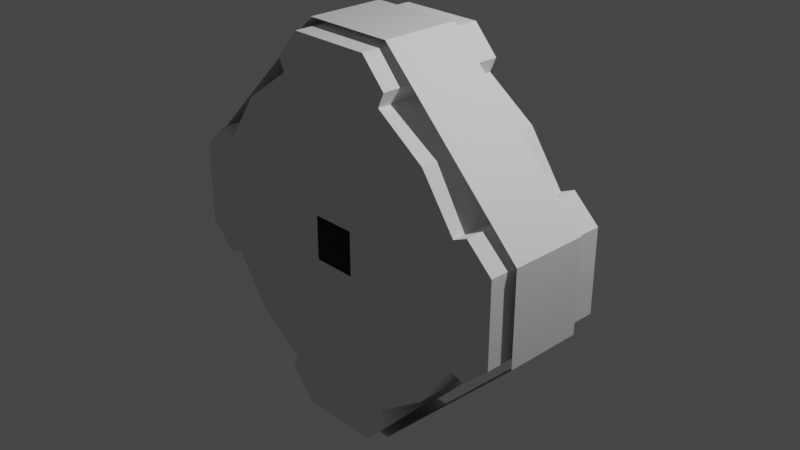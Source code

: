 # Source: base_HDU_hab_IVA.blend  (saved by Blender 3.1.7; exported with 4.5.12 LTS)
import bpy
from mathutils import Matrix  # noqa: F401  (used for matrix-valued properties, if any)

bpy.ops.wm.read_factory_settings(use_empty=True)
scene = bpy.context.scene
scene.name = 'Scene'

# ---- collections
col_collection = bpy.data.collections.new('Collection'); scene.collection.children.link(col_collection)

# ---- materials (node trees are filled in below, after node groups)
mat_material = bpy.data.materials.new('Material')
mat_material.use_transparent_shadow = False

# ---- material node trees
mat_material.use_nodes = True; mat_material.node_tree.nodes.clear()
_N = mat_material.node_tree.nodes; _L = mat_material.node_tree.links
n0 = _N.new('ShaderNodeBsdfPrincipled'); n0.name = 'Principled BSDF'; n0.location = (10, 300)
n0.distribution = 'GGX'
n0.subsurface_method = 'RANDOM_WALK_SKIN'
n0.inputs[3].default_value = 1.45
n0.inputs[27].default_value = (0.0, 0.0, 0.0, 1.0)
n0.inputs[28].default_value = 1.0
n1 = _N.new('ShaderNodeOutputMaterial'); n1.name = 'Material Output'; n1.location = (300, 300)
_L.new(n0.outputs[0], n1.inputs[0])
n1.is_active_output = True

# ---- world
world_world = bpy.data.worlds.new('World'); scene.world = world_world
world_world.use_nodes = True; world_world.node_tree.nodes.clear()
_N = world_world.node_tree.nodes; _L = world_world.node_tree.links
n0 = _N.new('ShaderNodeOutputWorld'); n0.name = 'World Output'; n0.location = (300, 300)
n1 = _N.new('ShaderNodeBackground'); n1.name = 'Background'; n1.location = (10, 300)
n1.inputs[0].default_value = (0.05088, 0.05088, 0.05088, 1.0)
_L.new(n1.outputs[0], n0.inputs[0])
n0.is_active_output = True
world_world.color = (0.05088, 0.05088, 0.05088)
world_world.use_sun_shadow = False
world_world.sun_shadow_jitter_overblur = 0.0

# ---- cameras
cam_camera = bpy.data.cameras.new('Camera')
cam_camera.clip_end = 100.0
cam_camera.ortho_scale = 7.314

# ---- lights
light_light = bpy.data.lights.new('Light', 'POINT')
light_light.transmission_factor = 0.0
light_light.energy = 1000.0
light_light.shadow_soft_size = 0.1
light_light.shadow_maximum_resolution = 0.006
light_light.use_absolute_resolution = True

# ---- meshes
me_shellcollider_collider = bpy.data.meshes.new('shellCollider.collider')
me_shellcollider_collider.from_pydata([(0.3884, 0.5553, 1.705), (0.658, 0.5553, 1.588), (0.658, -0.867, 1.588), (0.3884, -0.867, 1.705), (1.588, -0.867, -0.658), (1.205, 0.5553, 1.205), (1.205, -0.867, 1.205), (1.705, 0.5553, 0.3883), (0.5977, 0.5553, 1.133e-09), (1.705, 0.5553, -0.3883), (1.588, 0.5553, 0.658), (1.588, -0.867, 0.658), (0.3884, 0.5553, 1.705), (1.705, -0.867, 0.3883), (0.658, 0.5553, 1.588), (1.705, -0.867, -0.3883), (1.588, 0.5553, -0.658), (1.588, -0.867, -0.658), (1.205, 0.5553, -1.205), (1.205, -0.867, -1.205), (0.4227, 0.5553, -0.4227), (0.658, 0.5553, -1.588), (0.658, -0.867, -1.588), (0.3884, 0.5553, -1.705), (0.658, -0.867, 1.588), (0.3884, -0.867, -1.705), (-0.3884, 0.5553, -1.705), (-0.3884, -0.867, -1.705), (0.3884, -0.867, 1.705), (-0.658, 0.5553, -1.588), (-0.658, -0.867, -1.588), (-1.205, 0.5553, -1.205), (-1.205, -0.867, -1.205), (-2.997e-09, 0.5553, 0.5977), (0.4227, 0.5553, 0.4227), (-1.588, 0.5553, -0.658), (-1.588, -0.867, -0.658), (-1.705, 0.5553, -0.3883), (-1.705, -0.867, -0.3883), (1.588, 0.5553, 0.658), (-1.705, -0.867, 0.3883), (1.588, -0.867, 0.658), (-1.705, 0.5553, 0.3883), (-1.588, 0.5553, 0.658), (-1.588, -0.867, 0.658), (-1.205, 0.5553, 1.205), (-1.205, -0.867, 1.205), (-0.658, 0.5553, 1.588), (-0.658, -0.867, 1.588), (-0.3884, 0.5553, 1.705), (1.588, 0.5553, -0.658), (-0.3884, -0.867, 1.705), (0.2411, -0.867, 0.2411), (0.2411, -0.867, -0.2411), (-0.2411, -0.867, -0.2411), (-0.4227, 0.5553, 0.4227), (-0.2411, -0.867, 0.2411), (-2.997e-09, 0.867, 0.5977), (0.4227, 0.867, 0.4227), (0.5977, 0.867, 1.133e-09), (0.4227, 0.867, -0.4227), (4.926e-08, 0.5553, -0.5977), (4.926e-08, 0.867, -0.5977), (-0.4227, 0.867, -0.4227), (-0.4227, 0.5553, -0.4227), (-0.5977, 0.5553, -3.212e-08), (-0.5977, 0.867, -3.212e-08), (-0.4227, 0.867, 0.4227), (0.2387, 0.867, 0.2387), (0.2387, 0.867, -0.2387), (-0.2387, 0.867, -0.2387), (-0.2387, 0.867, 0.2387), (1.705, 0.5553, -0.3883), (1.705, -0.867, -0.3883), (-0.3884, 0.5553, -1.705), (-0.3884, -0.867, -1.705), (-1.705, -0.867, -0.3883), (-1.705, -0.867, 0.3883), (-1.705, 0.5553, 0.3883), (-1.588, 0.5553, 0.658), (-0.658, -0.867, -1.588), (-0.3884, -0.867, 1.705), (-0.658, -0.867, 1.588), (0.3884, 0.5553, -1.705), (-0.3884, 0.5553, 1.705), (-1.588, -0.867, 0.658), (1.705, 0.5553, 0.3883), (1.705, -0.867, 0.3883), (0.658, 0.5553, -1.588), (0.658, -0.867, -1.588), (0.3884, -0.867, -1.705), (-0.658, 0.5553, -1.588), (-1.588, 0.5553, -0.658), (-1.588, -0.867, -0.658), (-1.705, 0.5553, -0.3883), (-0.658, 0.5553, 1.588), (0.3884, 0.5553, -1.705), (0.3884, -0.867, -1.705), (-0.3884, 0.5553, -1.705), (-0.3884, -0.867, -1.705), (-1.705, 0.5553, 0.3883), (-1.588, 0.5553, 0.658), (-1.705, -0.867, 0.3883), (-1.705, -0.867, -0.3883), (-0.658, -0.867, 1.588), (-0.3884, -0.867, 1.705), (0.3884, -0.867, 1.705), (1.705, 0.5553, 0.3883), (1.705, 0.5553, -0.3883), (-1.588, -0.867, 0.658), (0.658, 0.5553, 1.588), (0.658, -0.867, 1.588), (1.705, -0.867, 0.3883), (1.705, -0.867, -0.3883), (0.658, 0.5553, -1.588), (0.658, -0.867, -1.588), (0.3884, 0.5553, 1.705), (-0.3884, 0.5553, 1.705), (1.588, -0.867, 0.658), (1.588, -0.867, -0.658), (-0.658, -0.867, -1.588), (1.588, 0.5553, -0.658), (1.588, 0.5553, 0.658), (-0.658, 0.5553, -1.588), (-1.588, 0.5553, -0.658), (-1.588, -0.867, -0.658), (-1.705, 0.5553, -0.3883), (-0.658, 0.5553, 1.588), (0.3884, 0.5553, -1.705), (0.3884, -0.867, -1.705), (-0.3884, 0.5553, -1.705), (-0.3884, -0.867, -1.705), (-1.705, 0.5553, 0.3883), (-1.588, 0.5553, 0.658), (-1.705, -0.867, 0.3883), (-1.705, -0.867, -0.3883), (-0.658, -0.867, 1.588), (-0.3884, -0.867, 1.705), (0.3884, -0.867, 1.705), (1.705, 0.5553, 0.3883), (1.705, 0.5553, -0.3883), (-1.588, -0.867, 0.658), (0.658, 0.5553, 1.588), (0.658, -0.867, 1.588), (1.705, -0.867, 0.3883), (1.705, -0.867, -0.3883), (0.658, 0.5553, -1.588), (0.658, -0.867, -1.588), (0.3884, 0.5553, 1.705), (-0.3884, 0.5553, 1.705), (1.588, -0.867, 0.658), (1.588, -0.867, -0.658), (-0.658, -0.867, -1.588), (1.588, 0.5553, -0.658), (1.588, 0.5553, 0.658), (-0.658, 0.5553, -1.588), (-1.588, 0.5553, -0.658), (-1.588, -0.867, -0.658), (-1.705, 0.5553, -0.3883), (-0.658, 0.5553, 1.588), (0.4573, 0.5553, -2.038), (0.4573, -0.867, -2.038), (-0.4573, 0.5553, -2.038), (-0.4573, -0.867, -2.038), (-2.038, 0.5553, 0.4571), (-1.745, 0.5553, 0.7276), (-2.038, -0.867, 0.4571), (-2.038, -0.867, -0.4571), (-0.7277, -0.867, 1.745), (-0.4573, -0.867, 2.038), (0.4573, -0.867, 2.038), (2.038, 0.5553, 0.4571), (2.038, 0.5553, -0.4571), (-1.745, -0.867, 0.7276), (0.7277, 0.5553, 1.745), (0.7277, -0.867, 1.745), (2.038, -0.867, 0.4571), (2.038, -0.867, -0.4571), (0.7277, 0.5553, -1.745), (0.7277, -0.867, -1.745), (0.4573, 0.5553, 2.038), (-0.4573, 0.5553, 2.038), (1.745, -0.867, 0.7276), (1.745, -0.867, -0.7276), (-0.7277, -0.867, -1.745), (1.745, 0.5553, -0.7276), (1.745, 0.5553, 0.7276), (-0.7277, 0.5553, -1.745), (-1.745, 0.5553, -0.7276), (-1.745, -0.867, -0.7276), (-2.038, 0.5553, -0.4571), (-0.7277, 0.5553, 1.745)], [], [(36, 35, 92, 93), (17, 15, 73, 4), (85, 77, 102, 109), (30, 27, 75, 80), (8, 9, 7), (57, 33, 55, 67), (9, 16, 50, 72), (78, 79, 101, 100), (47, 49, 84, 95), (15, 13, 87, 73), (74, 91, 123, 98), (86, 72, 108, 107), (28, 81, 105, 106), (1, 2, 24, 14), (9, 8, 16), (35, 31, 64, 65), (46, 44, 43, 45), (48, 47, 95, 82), (41, 39, 122, 118), (42, 43, 79, 78), (11, 10, 39, 41), (84, 12, 116, 117), (95, 84, 117, 127), (81, 82, 104, 105), (67, 55, 65, 66), (0, 33, 1), (18, 16, 8, 20), (48, 46, 45, 47), (22, 19, 18, 21), (49, 0, 12, 84), (36, 32, 31, 35), (24, 28, 106, 111), (89, 88, 114, 115), (82, 95, 127, 104), (6, 2, 1, 5), (19, 17, 16, 18), (40, 56, 54, 38), (13, 11, 41, 87), (25, 22, 89, 90), (3, 2, 52), (2, 6, 52), (33, 0, 49), (6, 11, 52), (11, 13, 52), (3, 52, 56, 51), (15, 17, 53), (17, 19, 53), (23, 21, 20, 61), (5, 34, 10), (19, 22, 53), (22, 25, 53), (34, 8, 7, 10), (27, 30, 54), (30, 32, 54), (26, 61, 64, 31), (49, 47, 33), (32, 36, 54), (36, 38, 54), (15, 53, 52, 13), (40, 44, 56), (44, 46, 56), (46, 48, 56), (48, 51, 56), (27, 54, 53, 25), (29, 30, 80, 91), (66, 65, 64, 63), (62, 61, 20, 60), (59, 8, 34, 58), (60, 20, 8, 59), (11, 6, 5, 10), (58, 34, 33, 57), (32, 30, 29, 31), (58, 57, 68), (59, 58, 69), (58, 68, 69), (60, 59, 69), (62, 60, 70), (60, 69, 70), (63, 62, 70), (66, 63, 71), (63, 70, 71), (67, 66, 71), (57, 67, 68), (67, 71, 68), (18, 20, 21), (5, 1, 33, 34), (42, 65, 55, 45), (29, 26, 31), (47, 45, 55, 33), (37, 35, 65), (43, 42, 45), (42, 37, 65), (26, 23, 61), (63, 64, 61, 62), (44, 40, 77, 85), (35, 37, 94, 92), (16, 17, 4, 50), (22, 21, 88, 89), (3, 51, 81, 28), (21, 23, 83, 88), (51, 48, 82, 81), (0, 1, 14, 12), (37, 42, 78, 94), (27, 25, 90, 75), (2, 3, 28, 24), (38, 36, 93, 76), (7, 9, 72, 86), (43, 44, 85, 79), (26, 29, 91, 74), (23, 26, 74, 83), (40, 38, 76, 77), (10, 7, 86, 39), (100, 101, 133, 132), (117, 116, 148, 149), (124, 126, 158, 156), (125, 124, 156, 157), (99, 97, 129, 131), (123, 120, 152, 155), (122, 107, 139, 154), (115, 114, 146, 147), (116, 110, 142, 148), (98, 123, 155, 130), (113, 112, 144, 145), (118, 122, 154, 150), (39, 86, 107, 122), (91, 80, 120, 123), (87, 41, 118, 112), (14, 24, 111, 110), (77, 76, 103, 102), (93, 92, 124, 125), (92, 94, 126, 124), (75, 90, 97, 99), (88, 83, 96, 114), (72, 50, 121, 108), (94, 78, 100, 126), (80, 75, 99, 120), (76, 93, 125, 103), (12, 14, 110, 116), (79, 85, 109, 101), (73, 87, 112, 113), (90, 89, 115, 97), (50, 4, 119, 121), (4, 73, 113, 119), (83, 74, 98, 96), (133, 141, 173, 165), (128, 130, 162, 160), (146, 128, 160, 178), (135, 157, 189, 167), (134, 135, 167, 166), (151, 145, 177, 183), (158, 132, 164, 190), (144, 150, 182, 176), (132, 133, 165, 164), (149, 148, 180, 181), (156, 158, 190, 188), (157, 156, 188, 189), (112, 118, 150, 144), (126, 100, 132, 158), (119, 113, 145, 151), (102, 103, 135, 134), (103, 125, 157, 135), (114, 96, 128, 146), (96, 98, 130, 128), (101, 109, 141, 133), (105, 104, 136, 137), (97, 115, 147, 129), (120, 99, 131, 152), (106, 105, 137, 138), (104, 127, 159, 136), (121, 119, 151, 153), (107, 108, 140, 139), (127, 117, 149, 159), (108, 121, 153, 140), (109, 102, 134, 141), (111, 106, 138, 143), (110, 111, 143, 142), (163, 161, 160, 162), (177, 172, 185, 183), (176, 182, 186, 171), (180, 174, 175, 170), (177, 176, 171, 172), (161, 179, 178, 160), (167, 189, 188, 190), (173, 166, 164, 165), (163, 162, 187, 184), (166, 167, 190, 164), (169, 181, 180, 170), (169, 168, 191, 181), (137, 136, 168, 169), (129, 147, 179, 161), (152, 131, 163, 184), (138, 137, 169, 170), (136, 159, 191, 168), (153, 151, 183, 185), (139, 140, 172, 171), (159, 149, 181, 191), (140, 153, 185, 172), (141, 134, 166, 173), (143, 138, 170, 175), (142, 143, 175, 174), (150, 154, 186, 182), (145, 144, 176, 177), (130, 155, 187, 162), (148, 142, 174, 180), (147, 146, 178, 179), (154, 139, 171, 186), (155, 152, 184, 187), (131, 129, 161, 163)])
me_shellcollider_collider.use_remesh_fix_poles = True
me_shellcollider_collider.use_remesh_preserve_attributes = False
me_shellcollider_collider.update()
me_cube = bpy.data.meshes.new('Cube')
me_cube.from_pydata([(-2.114, -0.6414, -0.5073), (-0.5073, -0.6414, -2.114), (-0.5073, -0.6414, 2.114), (-2.114, -0.6414, 0.5073), (-0.5073, 0.2146, -2.114), (-2.114, 0.2146, -0.5073), (-2.114, 0.2146, 0.5073), (-0.5073, 0.2146, 2.114), (0.5073, -0.6414, -2.114), (2.114, -0.6414, -0.5073), (2.114, -0.6414, 0.5073), (0.5073, -0.6414, 2.114), (2.114, 0.2146, -0.5073), (0.5073, 0.2146, -2.114), (0.5073, 0.2146, 2.114), (2.114, 0.2146, 0.5073)], [], [(12, 9, 10, 15), (14, 11, 2, 7), (0, 5, 6, 3), (4, 5, 0, 1), (2, 3, 6, 7), (8, 9, 12, 13), (14, 15, 10, 11), (4, 1, 8, 13)])
_uv = me_cube.uv_layers.new(name='UVMap')
_uv.uv.foreach_set('vector', [0.47, 0.5, 0.47, 0.75, 0.53, 0.75, 0.53, 0.5, 0.72, 0.5, 0.72, 0.75, 0.78, 0.75, 0.78, 0.5, 0.47, 0.0, 0.47, 0.25, 0.53, 0.25, 0.53, 0.0, 0.22, 0.5, 0.125, 0.5, 0.125, 0.75, 0.22, 0.75, 0.625, 0.0, 0.53, 0.0, 0.53, 0.25, 0.625, 0.25, 0.28, 0.75, 0.47, 0.75, 0.47, 0.5, 0.28, 0.5, 0.72, 0.5, 0.53, 0.5, 0.53, 0.75, 0.72, 0.75, 0.22, 0.5, 0.22, 0.75, 0.28, 0.75, 0.28, 0.5])
me_cube.materials.append(mat_material)
me_cube.use_remesh_fix_poles = True
me_cube.use_remesh_preserve_attributes = False
me_cube.update()

# ---- objects
ob_light = bpy.data.objects.new('Light', light_light)
ob_camera = bpy.data.objects.new('Camera', cam_camera)
ob_freeiva = bpy.data.objects.new('FreeIva', None)
ob_shellcollider = bpy.data.objects.new('shellCollider', me_shellcollider_collider)
ob_depthmask = bpy.data.objects.new('depthMask', me_cube)

# ---- transforms, parenting, visibility, modifiers, constraints
ob_light.location = (4.076, 1.005, 5.904)
ob_light.rotation_euler = (0.6503, 0.05522, 1.866)
ob_light.lock_rotations_4d = False
ob_light.empty_display_type = 'ARROWS'
ob_light.color = (0.0, 0.0, 0.0, 0.0)
ob_light.lineart.crease_threshold = 0.0
ob_camera.location = (7.359, -6.926, 4.958)
ob_camera.rotation_euler = (1.109, -4.651e-08, 0.8149)
ob_camera.lock_rotations_4d = False
ob_camera.empty_display_type = 'ARROWS'
ob_camera.color = (0.0, 0.0, 0.0, 0.0)
ob_camera.display_type = 'WIRE'
ob_camera.lineart.crease_threshold = 0.0
ob_freeiva.location = (0.0, 0.0, 0.0)
ob_freeiva.rotation_mode = 'QUATERNION'
ob_freeiva.rotation_quaternion = (1.0, 0.0, 0.0, 0.0)
ob_shellcollider.parent = ob_freeiva
ob_shellcollider.location = (0.0, 0.0, 0.0)
ob_shellcollider.rotation_mode = 'QUATERNION'
ob_shellcollider.rotation_quaternion = (1.0, 0.0, 0.0, 0.0)
ob_depthmask.parent = ob_freeiva
ob_depthmask.location = (0.0, 0.0, 0.0)

# ---- collection membership
col_collection.objects.link(ob_light)
col_collection.objects.link(ob_camera)
col_collection.objects.link(ob_freeiva)
col_collection.objects.link(ob_shellcollider)
col_collection.objects.link(ob_depthmask)

# ---- scene / render settings (as saved in the file)
scene.camera = ob_camera
scene.frame_start = 1; scene.frame_end = 250; scene.frame_set(1)
scene.render.engine = 'BLENDER_EEVEE_NEXT'
scene.cycles.sampling_pattern = 'TABULATED_SOBOL'
scene.cycles.use_light_tree = False
scene.view_settings.view_transform = 'Filmic'
bpy.context.view_layer.update()
